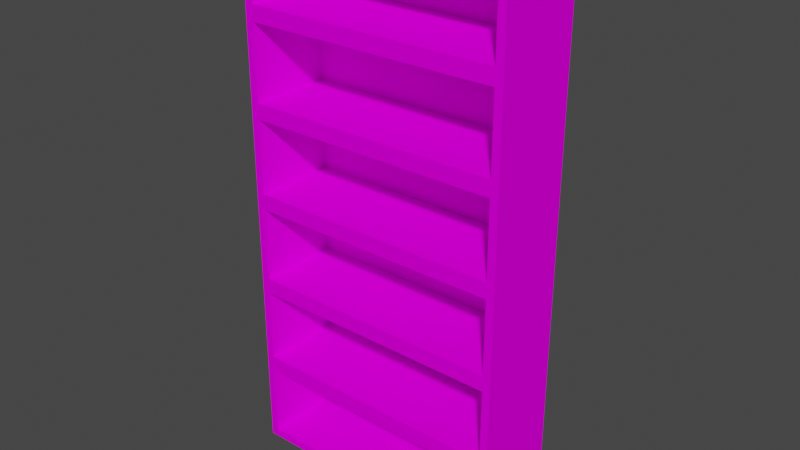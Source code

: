 # Source: bookshelf_1.blend  (saved by Blender 2.83.19; exported with 4.5.12 LTS)
import bpy
from mathutils import Matrix  # noqa: F401  (used for matrix-valued properties, if any)

bpy.ops.wm.read_factory_settings(use_empty=True)
scene = bpy.context.scene
scene.name = 'Scene'

# ---- collections
col_collection = bpy.data.collections.new('Collection'); scene.collection.children.link(col_collection)

# ---- images (referenced by path relative to the original .blend; pixels are not part of the script)
import os
ASSET_DIR = os.environ.get("B2B_ASSET_DIR", "")  # directory of the original .blend (textures are referenced by path, not embedded)
HERE = os.path.dirname(os.path.abspath(__file__))  # packed textures are extracted next to this script under _unpacked/

def load_image(name, relpath, width, height, colorspace="sRGB"):
    """Load a texture the original file referenced (path relative to the .blend, or extracted next to this script)."""
    p = next((c for c in (os.path.join(HERE, relpath), os.path.join(ASSET_DIR, relpath)) if relpath and os.path.exists(c)), "")
    if p:
        img = bpy.data.images.load(p, check_existing=True)
        img.name = name
    else:  # same state as the original file: an image datablock whose file is absent (Cycles renders it pink)
        img = bpy.data.images.new(name, width, height)
        img.source = "FILE"
        img.filepath = "//" + (relpath or name)
    img.colorspace_settings.name = colorspace
    return img
img_wood_1_jpg = load_image('wood_1.jpg', 'wood_1.jpg', 1024, 1024, 'sRGB')

# ---- materials (node trees are filled in below, after node groups)
mat_material_001 = bpy.data.materials.new('Material.001')
mat_material_001.use_transparent_shadow = False

# ---- material node trees
mat_material_001.use_nodes = True; mat_material_001.node_tree.nodes.clear()
_N = mat_material_001.node_tree.nodes; _L = mat_material_001.node_tree.links
n0 = _N.new('ShaderNodeOutputMaterial'); n0.name = 'Material Output'; n0.location = (587, 275)
n1 = _N.new('ShaderNodeTexImage'); n1.name = 'Image Texture'; n1.location = (-746, 167)
n1.image = img_wood_1_jpg
n2 = _N.new('ShaderNodeBsdfPrincipled'); n2.name = 'Principled BSDF'; n2.location = (-360, 379)
n2.distribution = 'GGX'
n2.subsurface_method = 'BURLEY'
n2.inputs[2].default_value = 1.0
n2.inputs[3].default_value = 1.45
n2.inputs[13].default_value = 0.0
n2.inputs[27].default_value = (0.0, 0.0, 0.0, 1.0)
n2.inputs[28].default_value = 1.0
n3 = _N.new('ShaderNodeTexNoise'); n3.name = 'Noise Texture'; n3.location = (-49, -255)
n3.inputs[2].default_value = 1.8
n3.inputs[3].default_value = 4.6
n3.inputs[4].default_value = 1.0
n3.inputs[8].default_value = 0.8
n4 = _N.new('ShaderNodeDisplacement'); n4.name = 'Displacement'; n4.location = (92, 213)
n4.inputs[2].default_value = 0.4
_L.new(n2.outputs[0], n0.inputs[0])
_L.new(n4.outputs[0], n0.inputs[2])
_L.new(n1.outputs[0], n4.inputs[0])
_L.new(n1.outputs[0], n2.inputs[0])
n0.is_active_output = True

# ---- world
world_world = bpy.data.worlds.new('World'); scene.world = world_world
world_world.use_nodes = True; world_world.node_tree.nodes.clear()
_N = world_world.node_tree.nodes; _L = world_world.node_tree.links
n0 = _N.new('ShaderNodeOutputWorld'); n0.name = 'World Output'; n0.location = (300, 300)
n1 = _N.new('ShaderNodeBackground'); n1.name = 'Background'; n1.location = (10, 300)
n1.inputs[0].default_value = (0.05088, 0.05088, 0.05088, 1.0)
_L.new(n1.outputs[0], n0.inputs[0])
n0.is_active_output = True
world_world.color = (0.05088, 0.05088, 0.05088)
world_world.use_sun_shadow = False
world_world.sun_shadow_jitter_overblur = 0.0

# ---- meshes
me_cube_001 = bpy.data.meshes.new('Cube.001')
me_cube_001.from_pydata([(-0.4483, -0.1587, -0.1309), (-0.4483, -0.1587, 0.1309), (-0.4761, 0.1587, -0.1587), (-0.4761, 0.1587, 0.1587), (0.4483, -0.1587, -0.1309), (0.4483, -0.1587, 0.1309), (0.4761, 0.1587, -0.1587), (0.4761, 0.1587, 0.1587), (-0.4761, -0.1587, -0.1587), (-0.4761, -0.1587, 0.1587), (0.4761, -0.1587, 0.1587), (0.4761, -0.1587, -0.1587), (-0.4483, 0.1315, -0.1309), (-0.4483, 0.1315, 0.1309), (0.4483, 0.1315, 0.1309), (0.4483, 0.1315, -0.1309)], [], [(8, 9, 3, 2), (2, 3, 7, 6), (6, 7, 10, 11), (5, 1, 13, 14), (2, 6, 11, 8), (7, 3, 9, 10), (0, 1, 9, 8), (5, 4, 11, 10), (4, 0, 8, 11), (1, 5, 10, 9), (15, 14, 13, 12), (4, 5, 14, 15), (0, 4, 15, 12), (1, 0, 12, 13)])
_uv = me_cube_001.uv_layers.new(name='UVMap')
_uv.uv.foreach_set('vector', [0.1162, 0.708, 1.385e-08, 0.708, 0.0, 0.531, 0.1162, 0.531, 0.1162, 0.531, 7.27e-08, 0.531, 0.0, 0.0, 0.1162, 0.0, 0.4886, 0.9612, 0.3725, 0.9612, 0.3725, 0.7842, 0.4886, 0.7842, 0.5708, 0.5, 0.5708, 1.0, 0.4646, 1.0, 0.4646, 0.5, 0.4646, 0.0, 0.4646, 0.531, 0.3485, 0.531, 0.3485, 0.0, 0.3485, 0.0, 0.3485, 0.531, 0.2323, 0.531, 0.2323, 0.0, 0.1263, 0.5155, 0.2222, 0.5155, 0.2323, 0.531, 0.1162, 0.531, 0.2222, 0.01549, 0.1263, 0.01549, 0.1162, 0.0, 0.2323, 0.0, 0.1263, 0.01549, 0.1263, 0.5155, 0.1162, 0.531, 0.1162, 0.0, 0.2222, 0.5155, 0.2222, 0.01549, 0.2323, 0.0, 0.2323, 0.531, 0.447, 0.2483, 0.5429, 0.2483, 0.5429, 0.7483, 0.447, 0.7483, 0.3282, 0.6928, 0.2323, 0.6928, 0.2323, 0.531, 0.3282, 0.531, 0.4646, 0.5, 0.4646, 0.0, 0.5708, 0.0, 0.5708, 0.5, 0.5683, 0.6597, 0.6642, 0.6597, 0.6642, 0.8215, 0.5683, 0.8215])
me_cube_001.materials.append(mat_material_001)
me_cube_001.use_remesh_fix_poles = True
me_cube_001.use_remesh_preserve_attributes = False
me_cube_001.use_mirror_vertex_groups = False
me_cube_001.update()

# ---- objects
ob_cube = bpy.data.objects.new('Cube', me_cube_001)

# ---- transforms, parenting, visibility, modifiers, constraints
ob_cube.location = (0.0, 0.0, 0.0)
ob_cube.lineart.crease_threshold = 0.0
_m = ob_cube.modifiers.new('Array', 'ARRAY')
_m.count = 6
_m.constant_offset_displace = (0.0, 0.0, 0.0)
_m.relative_offset_displace = (0.0, 0.0, 1.0)
_m.use_merge_vertices = True
_m.use_merge_vertices_cap = True
_m.offset_u = 0.139
_m.offset_v = 0.768

# ---- collection membership
col_collection.objects.link(ob_cube)

# ---- scene / render settings (as saved in the file)
scene.frame_start = 1; scene.frame_end = 250; scene.frame_set(1)
scene.render.engine = 'BLENDER_EEVEE_NEXT'
scene.cycles.use_denoising = False
scene.cycles.samples = 128
scene.cycles.sampling_pattern = 'TABULATED_SOBOL'
scene.cycles.use_adaptive_sampling = False
scene.cycles.use_light_tree = False
scene.view_settings.view_transform = 'Filmic'
bpy.context.view_layer.update()

# ---- added for rendering (the .blend has no active camera and no usable light): camera, sun
cam_auto = bpy.data.cameras.new('AutoCamera')
cam_auto.lens = 50.0
cam_auto.sensor_width = 36.0
cam_auto.clip_end = 1000.0
ob_auto_camera = bpy.data.objects.new('AutoCamera', cam_auto)
scene.collection.objects.link(ob_auto_camera)
ob_auto_camera.location = (1.9917, -2.39004, 2.38684)
ob_auto_camera.rotation_euler = (1.09748, -7.21219e-08, 0.694738)
scene.camera = ob_auto_camera
light_auto_sun = bpy.data.lights.new('AutoSun', 'SUN')
light_auto_sun.energy = 3.0
light_auto_sun.angle = 0.0523599
ob_auto_sun = bpy.data.objects.new('AutoSun', light_auto_sun)
scene.collection.objects.link(ob_auto_sun)
ob_auto_sun.rotation_euler = (0.872665, 0.174533, 0.523599)
bpy.context.view_layer.update()

